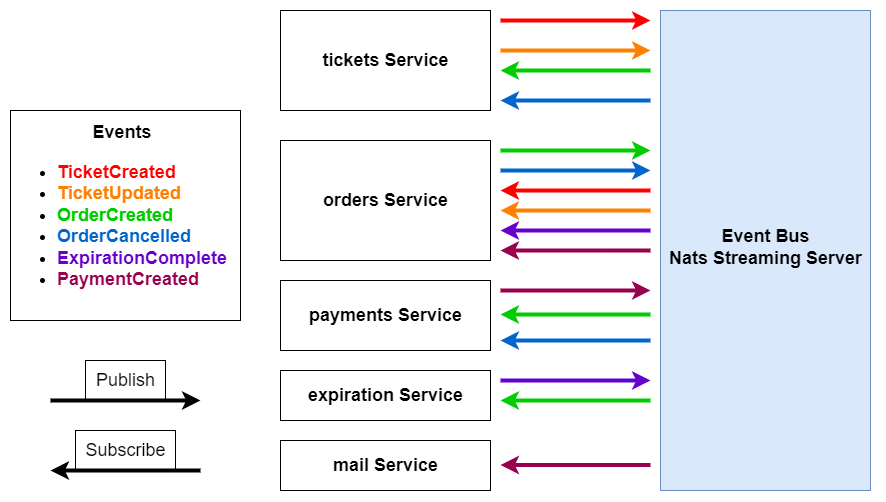

The diagram above was exported from draw.io. Its source (the exported page's mxGraphModel, read from the mxfile embedded in the PNG):
<mxGraphModel dx="1816" dy="665" grid="1" gridSize="10" guides="1" tooltips="1" connect="1" arrows="1" fold="1" page="1" pageScale="1" pageWidth="827" pageHeight="1169" math="0" shadow="0">
  <root>
    <mxCell id="0" />
    <mxCell id="1" parent="0" />
    <mxCell id="BO2FFjmTG2_vrQT81yVN-3" value="" style="group" vertex="1" connectable="0" parent="1">
      <mxGeometry x="720" y="20" width="215" height="480" as="geometry" />
    </mxCell>
    <mxCell id="BO2FFjmTG2_vrQT81yVN-1" value="" style="rounded=0;whiteSpace=wrap;html=1;fillColor=#dae8fc;strokeColor=#6c8ebf;" vertex="1" parent="BO2FFjmTG2_vrQT81yVN-3">
      <mxGeometry width="210" height="480.0000000000001" as="geometry" />
    </mxCell>
    <mxCell id="BO2FFjmTG2_vrQT81yVN-2" value="&lt;b&gt;Event Bus&lt;/b&gt;&lt;div style=&quot;font-size: 18px;&quot;&gt;&lt;b&gt;Nats Streaming Server&lt;/b&gt;&lt;/div&gt;" style="text;html=1;align=center;verticalAlign=middle;resizable=0;points=[];autosize=1;strokeColor=none;fillColor=none;fontSize=18;" vertex="1" parent="BO2FFjmTG2_vrQT81yVN-3">
      <mxGeometry x="-5" y="207.2727272727273" width="220" height="60" as="geometry" />
    </mxCell>
    <mxCell id="BO2FFjmTG2_vrQT81yVN-16" value="" style="rounded=0;whiteSpace=wrap;html=1;" vertex="1" parent="1">
      <mxGeometry x="70" y="120" width="230" height="210" as="geometry" />
    </mxCell>
    <mxCell id="BO2FFjmTG2_vrQT81yVN-18" value="" style="group" vertex="1" connectable="0" parent="1">
      <mxGeometry x="340" y="20" width="210" height="100" as="geometry" />
    </mxCell>
    <mxCell id="BO2FFjmTG2_vrQT81yVN-11" value="" style="rounded=0;whiteSpace=wrap;html=1;" vertex="1" parent="BO2FFjmTG2_vrQT81yVN-18">
      <mxGeometry width="210" height="100" as="geometry" />
    </mxCell>
    <mxCell id="BO2FFjmTG2_vrQT81yVN-9" value="tickets Service" style="text;html=1;align=center;verticalAlign=middle;resizable=0;points=[];autosize=1;strokeColor=none;fillColor=none;fontSize=18;fontStyle=1" vertex="1" parent="BO2FFjmTG2_vrQT81yVN-18">
      <mxGeometry x="35" y="30" width="140" height="40" as="geometry" />
    </mxCell>
    <mxCell id="BO2FFjmTG2_vrQT81yVN-19" value="" style="group" vertex="1" connectable="0" parent="1">
      <mxGeometry x="340" y="150" width="210" height="120" as="geometry" />
    </mxCell>
    <mxCell id="BO2FFjmTG2_vrQT81yVN-12" value="" style="rounded=0;whiteSpace=wrap;html=1;" vertex="1" parent="BO2FFjmTG2_vrQT81yVN-19">
      <mxGeometry width="210" height="120" as="geometry" />
    </mxCell>
    <mxCell id="BO2FFjmTG2_vrQT81yVN-10" value="orders Service" style="text;html=1;align=center;verticalAlign=middle;resizable=0;points=[];autosize=1;strokeColor=none;fillColor=none;fontSize=18;fontStyle=1" vertex="1" parent="BO2FFjmTG2_vrQT81yVN-19">
      <mxGeometry x="35" y="40" width="140" height="40" as="geometry" />
    </mxCell>
    <mxCell id="BO2FFjmTG2_vrQT81yVN-20" value="" style="group" vertex="1" connectable="0" parent="1">
      <mxGeometry x="340" y="380" width="210" height="50" as="geometry" />
    </mxCell>
    <mxCell id="BO2FFjmTG2_vrQT81yVN-13" value="" style="rounded=0;whiteSpace=wrap;html=1;" vertex="1" parent="BO2FFjmTG2_vrQT81yVN-20">
      <mxGeometry width="210" height="50" as="geometry" />
    </mxCell>
    <mxCell id="BO2FFjmTG2_vrQT81yVN-8" value="expiration Service" style="text;html=1;align=center;verticalAlign=middle;resizable=0;points=[];autosize=1;strokeColor=none;fillColor=none;fontSize=18;fontStyle=1" vertex="1" parent="BO2FFjmTG2_vrQT81yVN-20">
      <mxGeometry x="20" y="5" width="170" height="40" as="geometry" />
    </mxCell>
    <mxCell id="BO2FFjmTG2_vrQT81yVN-21" value="" style="group" vertex="1" connectable="0" parent="1">
      <mxGeometry x="340" y="450" width="210" height="50" as="geometry" />
    </mxCell>
    <mxCell id="BO2FFjmTG2_vrQT81yVN-14" value="" style="rounded=0;whiteSpace=wrap;html=1;" vertex="1" parent="BO2FFjmTG2_vrQT81yVN-21">
      <mxGeometry width="210" height="50" as="geometry" />
    </mxCell>
    <mxCell id="BO2FFjmTG2_vrQT81yVN-7" value="mail Service" style="text;html=1;align=center;verticalAlign=middle;resizable=0;points=[];autosize=1;strokeColor=none;fillColor=none;fontSize=18;fontStyle=1" vertex="1" parent="BO2FFjmTG2_vrQT81yVN-21">
      <mxGeometry x="45" y="5" width="120" height="40" as="geometry" />
    </mxCell>
    <mxCell id="BO2FFjmTG2_vrQT81yVN-22" value="" style="group" vertex="1" connectable="0" parent="1">
      <mxGeometry x="340" y="290" width="210" height="70" as="geometry" />
    </mxCell>
    <mxCell id="BO2FFjmTG2_vrQT81yVN-15" value="" style="rounded=0;whiteSpace=wrap;html=1;" vertex="1" parent="BO2FFjmTG2_vrQT81yVN-22">
      <mxGeometry width="210" height="70" as="geometry" />
    </mxCell>
    <mxCell id="BO2FFjmTG2_vrQT81yVN-6" value="payments Service" style="text;html=1;align=center;verticalAlign=middle;resizable=0;points=[];autosize=1;strokeColor=none;fillColor=none;fontSize=18;fontStyle=1" vertex="1" parent="BO2FFjmTG2_vrQT81yVN-22">
      <mxGeometry x="20" y="15" width="170" height="40" as="geometry" />
    </mxCell>
    <mxCell id="BO2FFjmTG2_vrQT81yVN-23" value="&lt;div style=&quot;text-align: center;&quot;&gt;&lt;span style=&quot;background-color: initial;&quot;&gt;Events&lt;/span&gt;&lt;/div&gt;&lt;div&gt;&lt;ul&gt;&lt;li&gt;&lt;font color=&quot;#ff0000&quot;&gt;TicketCreated&lt;/font&gt;&lt;/li&gt;&lt;li&gt;&lt;font color=&quot;#ff8000&quot;&gt;TicketUpdated&lt;/font&gt;&lt;/li&gt;&lt;li style=&quot;&quot;&gt;&lt;font color=&quot;#00cc00&quot;&gt;OrderCreated&lt;/font&gt;&lt;/li&gt;&lt;li&gt;&lt;font color=&quot;#0066cc&quot;&gt;OrderCancelled&lt;/font&gt;&lt;/li&gt;&lt;li&gt;&lt;font color=&quot;#6600cc&quot;&gt;ExpirationComplete&lt;/font&gt;&lt;/li&gt;&lt;li&gt;&lt;font color=&quot;#99004d&quot;&gt;PaymentCreated&lt;/font&gt;&lt;/li&gt;&lt;/ul&gt;&lt;/div&gt;" style="text;html=1;align=left;verticalAlign=middle;resizable=0;points=[];autosize=1;strokeColor=none;fillColor=none;fontStyle=1;fontSize=18;" vertex="1" parent="1">
      <mxGeometry x="75" y="125" width="220" height="200" as="geometry" />
    </mxCell>
    <mxCell id="BO2FFjmTG2_vrQT81yVN-25" value="" style="endArrow=classic;html=1;rounded=1;strokeColor=#FF0000;curved=0;shadow=0;strokeWidth=4;" edge="1" parent="1">
      <mxGeometry width="50" height="50" relative="1" as="geometry">
        <mxPoint x="560" y="30" as="sourcePoint" />
        <mxPoint x="710" y="30" as="targetPoint" />
      </mxGeometry>
    </mxCell>
    <mxCell id="BO2FFjmTG2_vrQT81yVN-28" value="" style="endArrow=classic;html=1;rounded=0;strokeColor=#FF8000;strokeWidth=4;" edge="1" parent="1">
      <mxGeometry width="50" height="50" relative="1" as="geometry">
        <mxPoint x="560" y="60" as="sourcePoint" />
        <mxPoint x="710" y="60" as="targetPoint" />
      </mxGeometry>
    </mxCell>
    <mxCell id="BO2FFjmTG2_vrQT81yVN-29" value="" style="endArrow=classic;html=1;rounded=0;strokeColor=#00CC00;strokeWidth=4;" edge="1" parent="1">
      <mxGeometry width="50" height="50" relative="1" as="geometry">
        <mxPoint x="560" y="160" as="sourcePoint" />
        <mxPoint x="710" y="160" as="targetPoint" />
      </mxGeometry>
    </mxCell>
    <mxCell id="BO2FFjmTG2_vrQT81yVN-30" value="" style="endArrow=classic;html=1;rounded=0;strokeColor=#0066CC;strokeWidth=4;" edge="1" parent="1">
      <mxGeometry width="50" height="50" relative="1" as="geometry">
        <mxPoint x="560" y="180" as="sourcePoint" />
        <mxPoint x="710" y="180" as="targetPoint" />
      </mxGeometry>
    </mxCell>
    <mxCell id="BO2FFjmTG2_vrQT81yVN-31" value="" style="endArrow=classic;html=1;rounded=0;strokeColor=#6600CC;strokeWidth=4;" edge="1" parent="1">
      <mxGeometry width="50" height="50" relative="1" as="geometry">
        <mxPoint x="560" y="390" as="sourcePoint" />
        <mxPoint x="710" y="390" as="targetPoint" />
      </mxGeometry>
    </mxCell>
    <mxCell id="BO2FFjmTG2_vrQT81yVN-32" value="" style="endArrow=classic;html=1;rounded=0;strokeColor=#99004D;strokeWidth=4;" edge="1" parent="1">
      <mxGeometry width="50" height="50" relative="1" as="geometry">
        <mxPoint x="560" y="300" as="sourcePoint" />
        <mxPoint x="710" y="300" as="targetPoint" />
      </mxGeometry>
    </mxCell>
    <mxCell id="BO2FFjmTG2_vrQT81yVN-33" value="" style="endArrow=classic;html=1;rounded=0;strokeColor=#00CC00;flowAnimation=0;strokeWidth=4;" edge="1" parent="1">
      <mxGeometry width="50" height="50" relative="1" as="geometry">
        <mxPoint x="710" y="80" as="sourcePoint" />
        <mxPoint x="560" y="80" as="targetPoint" />
      </mxGeometry>
    </mxCell>
    <mxCell id="BO2FFjmTG2_vrQT81yVN-34" value="" style="endArrow=classic;html=1;rounded=0;strokeColor=#0066CC;strokeWidth=4;" edge="1" parent="1">
      <mxGeometry width="50" height="50" relative="1" as="geometry">
        <mxPoint x="710" y="110" as="sourcePoint" />
        <mxPoint x="560" y="110" as="targetPoint" />
      </mxGeometry>
    </mxCell>
    <mxCell id="BO2FFjmTG2_vrQT81yVN-35" value="" style="endArrow=classic;html=1;rounded=0;strokeColor=#FF0000;strokeWidth=4;" edge="1" parent="1">
      <mxGeometry width="50" height="50" relative="1" as="geometry">
        <mxPoint x="710" y="200" as="sourcePoint" />
        <mxPoint x="560" y="200" as="targetPoint" />
      </mxGeometry>
    </mxCell>
    <mxCell id="BO2FFjmTG2_vrQT81yVN-36" value="" style="endArrow=classic;html=1;rounded=0;strokeColor=#FF8000;strokeWidth=4;" edge="1" parent="1">
      <mxGeometry width="50" height="50" relative="1" as="geometry">
        <mxPoint x="710" y="220" as="sourcePoint" />
        <mxPoint x="560" y="220" as="targetPoint" />
      </mxGeometry>
    </mxCell>
    <mxCell id="BO2FFjmTG2_vrQT81yVN-37" value="" style="endArrow=classic;html=1;rounded=0;strokeColor=#99004D;strokeWidth=4;" edge="1" parent="1">
      <mxGeometry width="50" height="50" relative="1" as="geometry">
        <mxPoint x="710" y="260" as="sourcePoint" />
        <mxPoint x="560" y="260" as="targetPoint" />
      </mxGeometry>
    </mxCell>
    <mxCell id="BO2FFjmTG2_vrQT81yVN-38" value="" style="endArrow=classic;html=1;rounded=0;strokeColor=#6600CC;strokeWidth=4;" edge="1" parent="1">
      <mxGeometry width="50" height="50" relative="1" as="geometry">
        <mxPoint x="710" y="240" as="sourcePoint" />
        <mxPoint x="560" y="240" as="targetPoint" />
      </mxGeometry>
    </mxCell>
    <mxCell id="BO2FFjmTG2_vrQT81yVN-40" value="" style="endArrow=classic;html=1;rounded=0;strokeColor=#0066CC;strokeWidth=4;" edge="1" parent="1">
      <mxGeometry width="50" height="50" relative="1" as="geometry">
        <mxPoint x="710" y="350" as="sourcePoint" />
        <mxPoint x="560" y="350" as="targetPoint" />
      </mxGeometry>
    </mxCell>
    <mxCell id="BO2FFjmTG2_vrQT81yVN-41" value="" style="endArrow=classic;html=1;rounded=0;strokeColor=#00CC00;strokeWidth=4;" edge="1" parent="1">
      <mxGeometry width="50" height="50" relative="1" as="geometry">
        <mxPoint x="710" y="324" as="sourcePoint" />
        <mxPoint x="560" y="324" as="targetPoint" />
      </mxGeometry>
    </mxCell>
    <mxCell id="BO2FFjmTG2_vrQT81yVN-44" value="" style="endArrow=classic;html=1;rounded=0;strokeColor=#00CC00;strokeWidth=4;" edge="1" parent="1">
      <mxGeometry width="50" height="50" relative="1" as="geometry">
        <mxPoint x="710" y="410" as="sourcePoint" />
        <mxPoint x="560" y="410" as="targetPoint" />
      </mxGeometry>
    </mxCell>
    <mxCell id="BO2FFjmTG2_vrQT81yVN-45" value="" style="endArrow=classic;html=1;rounded=0;strokeColor=#99004D;strokeWidth=4;" edge="1" parent="1">
      <mxGeometry width="50" height="50" relative="1" as="geometry">
        <mxPoint x="710" y="474.5" as="sourcePoint" />
        <mxPoint x="560" y="474.5" as="targetPoint" />
      </mxGeometry>
    </mxCell>
    <mxCell id="BO2FFjmTG2_vrQT81yVN-46" value="&lt;font style=&quot;font-size: 18px;&quot;&gt;Publish&lt;/font&gt;" style="text;html=1;align=center;verticalAlign=middle;resizable=0;points=[];autosize=1;strokeColor=default;fillColor=none;" vertex="1" parent="1">
      <mxGeometry x="145" y="370" width="80" height="40" as="geometry" />
    </mxCell>
    <mxCell id="BO2FFjmTG2_vrQT81yVN-48" value="" style="endArrow=classic;html=1;rounded=0;strokeColor=#000000;strokeWidth=4;" edge="1" parent="1">
      <mxGeometry width="50" height="50" relative="1" as="geometry">
        <mxPoint x="110" y="410" as="sourcePoint" />
        <mxPoint x="260" y="410" as="targetPoint" />
      </mxGeometry>
    </mxCell>
    <mxCell id="BO2FFjmTG2_vrQT81yVN-49" value="&lt;font style=&quot;font-size: 18px;&quot;&gt;Subscribe&lt;/font&gt;" style="text;html=1;align=center;verticalAlign=middle;resizable=0;points=[];autosize=1;strokeColor=default;fillColor=none;" vertex="1" parent="1">
      <mxGeometry x="135" y="440" width="100" height="40" as="geometry" />
    </mxCell>
    <mxCell id="BO2FFjmTG2_vrQT81yVN-50" value="" style="endArrow=classic;html=1;rounded=0;strokeColor=#000000;strokeWidth=4;" edge="1" parent="1">
      <mxGeometry width="50" height="50" relative="1" as="geometry">
        <mxPoint x="260" y="480" as="sourcePoint" />
        <mxPoint x="110" y="480" as="targetPoint" />
      </mxGeometry>
    </mxCell>
  </root>
</mxGraphModel>